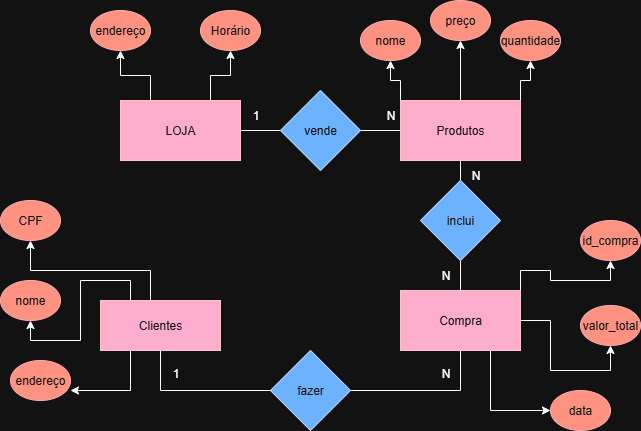

The diagram above was exported from draw.io. Its source (the exported page's mxGraphModel, read from the mxfile embedded in the PNG):
<mxGraphModel dx="1042" dy="562" grid="1" gridSize="10" guides="1" tooltips="1" connect="1" arrows="1" fold="1" page="1" pageScale="1" pageWidth="827" pageHeight="1169" math="0" shadow="0">
  <root>
    <mxCell id="0" />
    <mxCell id="1" parent="0" />
    <mxCell id="yuzQovW87McYQz-qyQuI-9" style="edgeStyle=orthogonalEdgeStyle;rounded=0;orthogonalLoop=1;jettySize=auto;html=1;exitX=1;exitY=0.5;exitDx=0;exitDy=0;entryX=0;entryY=0.5;entryDx=0;entryDy=0;endArrow=none;endFill=0;" parent="1" source="yuzQovW87McYQz-qyQuI-3" target="yuzQovW87McYQz-qyQuI-8" edge="1">
      <mxGeometry relative="1" as="geometry" />
    </mxCell>
    <mxCell id="hHZ7zBi6G7UkGPoX4Bwn-8" style="edgeStyle=orthogonalEdgeStyle;rounded=0;orthogonalLoop=1;jettySize=auto;html=1;exitX=0.25;exitY=0;exitDx=0;exitDy=0;entryX=0.5;entryY=1;entryDx=0;entryDy=0;" parent="1" source="yuzQovW87McYQz-qyQuI-3" target="hHZ7zBi6G7UkGPoX4Bwn-4" edge="1">
      <mxGeometry relative="1" as="geometry" />
    </mxCell>
    <mxCell id="hHZ7zBi6G7UkGPoX4Bwn-9" style="edgeStyle=orthogonalEdgeStyle;rounded=0;orthogonalLoop=1;jettySize=auto;html=1;exitX=0.75;exitY=0;exitDx=0;exitDy=0;" parent="1" source="yuzQovW87McYQz-qyQuI-3" target="hHZ7zBi6G7UkGPoX4Bwn-5" edge="1">
      <mxGeometry relative="1" as="geometry" />
    </mxCell>
    <mxCell id="yuzQovW87McYQz-qyQuI-3" value="LOJA" style="rounded=0;whiteSpace=wrap;html=1;fillColor=#a20025;fontColor=#ffffff;strokeColor=#6F0000;" parent="1" vertex="1">
      <mxGeometry x="150" y="130" width="120" height="60" as="geometry" />
    </mxCell>
    <mxCell id="yuzQovW87McYQz-qyQuI-21" style="edgeStyle=orthogonalEdgeStyle;rounded=0;orthogonalLoop=1;jettySize=auto;html=1;exitX=0;exitY=0;exitDx=0;exitDy=0;entryX=0.5;entryY=1;entryDx=0;entryDy=0;" parent="1" source="yuzQovW87McYQz-qyQuI-4" target="yuzQovW87McYQz-qyQuI-17" edge="1">
      <mxGeometry relative="1" as="geometry" />
    </mxCell>
    <mxCell id="yuzQovW87McYQz-qyQuI-22" style="edgeStyle=orthogonalEdgeStyle;rounded=0;orthogonalLoop=1;jettySize=auto;html=1;exitX=0.5;exitY=0;exitDx=0;exitDy=0;entryX=0.5;entryY=1;entryDx=0;entryDy=0;" parent="1" source="yuzQovW87McYQz-qyQuI-4" target="yuzQovW87McYQz-qyQuI-20" edge="1">
      <mxGeometry relative="1" as="geometry" />
    </mxCell>
    <mxCell id="yuzQovW87McYQz-qyQuI-23" style="edgeStyle=orthogonalEdgeStyle;rounded=0;orthogonalLoop=1;jettySize=auto;html=1;exitX=1;exitY=0;exitDx=0;exitDy=0;entryX=0.5;entryY=1;entryDx=0;entryDy=0;" parent="1" source="yuzQovW87McYQz-qyQuI-4" target="yuzQovW87McYQz-qyQuI-19" edge="1">
      <mxGeometry relative="1" as="geometry" />
    </mxCell>
    <mxCell id="hHZ7zBi6G7UkGPoX4Bwn-1" style="edgeStyle=orthogonalEdgeStyle;rounded=0;orthogonalLoop=1;jettySize=auto;html=1;exitX=0.5;exitY=1;exitDx=0;exitDy=0;entryX=0.5;entryY=0;entryDx=0;entryDy=0;endArrow=none;endFill=0;" parent="1" source="yuzQovW87McYQz-qyQuI-4" target="wRY9Lwl37qCwG7psOEDn-1" edge="1">
      <mxGeometry relative="1" as="geometry" />
    </mxCell>
    <mxCell id="yuzQovW87McYQz-qyQuI-4" value="Produtos" style="rounded=0;whiteSpace=wrap;html=1;fillColor=#a20025;fontColor=#ffffff;strokeColor=#6F0000;" parent="1" vertex="1">
      <mxGeometry x="430" y="130" width="120" height="60" as="geometry" />
    </mxCell>
    <mxCell id="ZGaKZo-FjEUaVAS8ZRw_-3" style="edgeStyle=orthogonalEdgeStyle;rounded=0;orthogonalLoop=1;jettySize=auto;html=1;exitX=0.5;exitY=1;exitDx=0;exitDy=0;endArrow=none;endFill=0;" parent="1" source="yuzQovW87McYQz-qyQuI-5" target="ZGaKZo-FjEUaVAS8ZRw_-1" edge="1">
      <mxGeometry relative="1" as="geometry" />
    </mxCell>
    <mxCell id="jr8vkRiAduhO67XczArW-4" style="edgeStyle=orthogonalEdgeStyle;rounded=0;orthogonalLoop=1;jettySize=auto;html=1;exitX=1;exitY=0;exitDx=0;exitDy=0;entryX=0.5;entryY=1;entryDx=0;entryDy=0;" parent="1" source="yuzQovW87McYQz-qyQuI-5" target="tsvHbwE32qzpch_eaO6q-4" edge="1">
      <mxGeometry relative="1" as="geometry" />
    </mxCell>
    <mxCell id="jr8vkRiAduhO67XczArW-5" style="edgeStyle=orthogonalEdgeStyle;rounded=0;orthogonalLoop=1;jettySize=auto;html=1;exitX=1;exitY=0.5;exitDx=0;exitDy=0;entryX=0.5;entryY=1;entryDx=0;entryDy=0;" parent="1" source="yuzQovW87McYQz-qyQuI-5" target="tsvHbwE32qzpch_eaO6q-6" edge="1">
      <mxGeometry relative="1" as="geometry" />
    </mxCell>
    <mxCell id="jr8vkRiAduhO67XczArW-8" style="edgeStyle=orthogonalEdgeStyle;rounded=0;orthogonalLoop=1;jettySize=auto;html=1;exitX=0.75;exitY=1;exitDx=0;exitDy=0;entryX=0;entryY=0.5;entryDx=0;entryDy=0;" parent="1" source="yuzQovW87McYQz-qyQuI-5" target="jr8vkRiAduhO67XczArW-6" edge="1">
      <mxGeometry relative="1" as="geometry" />
    </mxCell>
    <mxCell id="yuzQovW87McYQz-qyQuI-5" value="Compra" style="rounded=0;whiteSpace=wrap;html=1;fillColor=#a20025;fontColor=#ffffff;strokeColor=#6F0000;" parent="1" vertex="1">
      <mxGeometry x="430" y="320" width="120" height="60" as="geometry" />
    </mxCell>
    <mxCell id="WRNG2BXLl2u-VPgu1T7M-1" style="edgeStyle=orthogonalEdgeStyle;rounded=0;orthogonalLoop=1;jettySize=auto;html=1;exitX=0.25;exitY=0;exitDx=0;exitDy=0;entryX=0.5;entryY=1;entryDx=0;entryDy=0;" parent="1" source="yuzQovW87McYQz-qyQuI-7" target="yuzQovW87McYQz-qyQuI-16" edge="1">
      <mxGeometry relative="1" as="geometry" />
    </mxCell>
    <mxCell id="jr8vkRiAduhO67XczArW-2" style="edgeStyle=orthogonalEdgeStyle;rounded=0;orthogonalLoop=1;jettySize=auto;html=1;exitX=0.5;exitY=0;exitDx=0;exitDy=0;entryX=0.5;entryY=1;entryDx=0;entryDy=0;" parent="1" source="yuzQovW87McYQz-qyQuI-7" target="yuzQovW87McYQz-qyQuI-18" edge="1">
      <mxGeometry relative="1" as="geometry">
        <Array as="points">
          <mxPoint x="180" y="330" />
          <mxPoint x="180" y="300" />
          <mxPoint x="60" y="300" />
        </Array>
      </mxGeometry>
    </mxCell>
    <mxCell id="yuzQovW87McYQz-qyQuI-7" value="Clientes" style="rounded=0;whiteSpace=wrap;html=1;fillColor=#a20025;fontColor=#ffffff;strokeColor=#6F0000;" parent="1" vertex="1">
      <mxGeometry x="130" y="330" width="120" height="50" as="geometry" />
    </mxCell>
    <mxCell id="yuzQovW87McYQz-qyQuI-10" style="edgeStyle=orthogonalEdgeStyle;rounded=0;orthogonalLoop=1;jettySize=auto;html=1;exitX=1;exitY=0.5;exitDx=0;exitDy=0;endArrow=none;endFill=0;" parent="1" source="yuzQovW87McYQz-qyQuI-8" target="yuzQovW87McYQz-qyQuI-4" edge="1">
      <mxGeometry relative="1" as="geometry" />
    </mxCell>
    <mxCell id="yuzQovW87McYQz-qyQuI-8" value="vende" style="rhombus;whiteSpace=wrap;html=1;fillColor=#0050ef;fontColor=#ffffff;strokeColor=#001DBC;" parent="1" vertex="1">
      <mxGeometry x="310" y="120" width="80" height="80" as="geometry" />
    </mxCell>
    <mxCell id="yuzQovW87McYQz-qyQuI-11" value="1" style="text;html=1;align=center;verticalAlign=middle;resizable=0;points=[];autosize=1;strokeColor=none;fillColor=none;" parent="1" vertex="1">
      <mxGeometry x="270" y="130" width="30" height="30" as="geometry" />
    </mxCell>
    <mxCell id="yuzQovW87McYQz-qyQuI-12" value="N" style="text;html=1;align=center;verticalAlign=middle;resizable=0;points=[];autosize=1;strokeColor=none;fillColor=none;" parent="1" vertex="1">
      <mxGeometry x="405" y="130" width="30" height="30" as="geometry" />
    </mxCell>
    <mxCell id="tsvHbwE32qzpch_eaO6q-2" value="&lt;font style=&quot;vertical-align: inherit;&quot; dir=&quot;auto&quot;&gt;&lt;font style=&quot;vertical-align: inherit;&quot; dir=&quot;auto&quot;&gt;endereço&lt;/font&gt;&lt;/font&gt;" style="ellipse;whiteSpace=wrap;html=1;fillColor=#e51400;fontColor=#ffffff;strokeColor=#B20000;" parent="1" vertex="1">
      <mxGeometry x="40" y="390" width="60" height="40" as="geometry" />
    </mxCell>
    <mxCell id="tsvHbwE32qzpch_eaO6q-4" value="&lt;font style=&quot;vertical-align: inherit;&quot; dir=&quot;auto&quot;&gt;&lt;font style=&quot;vertical-align: inherit;&quot; dir=&quot;auto&quot;&gt;id_compra&lt;/font&gt;&lt;/font&gt;" style="ellipse;whiteSpace=wrap;html=1;fillColor=#e51400;fontColor=#ffffff;strokeColor=#B20000;" parent="1" vertex="1">
      <mxGeometry x="610" y="250" width="60" height="40" as="geometry" />
    </mxCell>
    <mxCell id="tsvHbwE32qzpch_eaO6q-6" value="&lt;font style=&quot;vertical-align: inherit;&quot; dir=&quot;auto&quot;&gt;&lt;font style=&quot;vertical-align: inherit;&quot; dir=&quot;auto&quot;&gt;valor_total&lt;/font&gt;&lt;/font&gt;" style="ellipse;whiteSpace=wrap;html=1;fillColor=#e51400;fontColor=#ffffff;strokeColor=#B20000;" parent="1" vertex="1">
      <mxGeometry x="610" y="335" width="60" height="40" as="geometry" />
    </mxCell>
    <mxCell id="yuzQovW87McYQz-qyQuI-19" value="quantidade" style="ellipse;whiteSpace=wrap;html=1;fillColor=#e51400;fontColor=#ffffff;strokeColor=#B20000;" parent="1" vertex="1">
      <mxGeometry x="530" y="50" width="60" height="40" as="geometry" />
    </mxCell>
    <mxCell id="yuzQovW87McYQz-qyQuI-20" value="preço" style="ellipse;whiteSpace=wrap;html=1;fillColor=#e51400;fontColor=#ffffff;strokeColor=#B20000;" parent="1" vertex="1">
      <mxGeometry x="460" y="30" width="60" height="40" as="geometry" />
    </mxCell>
    <mxCell id="yuzQovW87McYQz-qyQuI-17" value="nome" style="ellipse;whiteSpace=wrap;html=1;fillColor=#e51400;fontColor=#ffffff;strokeColor=#B20000;" parent="1" vertex="1">
      <mxGeometry x="390" y="50" width="60" height="40" as="geometry" />
    </mxCell>
    <mxCell id="yuzQovW87McYQz-qyQuI-16" value="&lt;font style=&quot;vertical-align: inherit;&quot; dir=&quot;auto&quot;&gt;&lt;font style=&quot;vertical-align: inherit;&quot; dir=&quot;auto&quot;&gt;nome&lt;/font&gt;&lt;/font&gt;" style="ellipse;whiteSpace=wrap;html=1;fillColor=#e51400;fontColor=#ffffff;strokeColor=#B20000;" parent="1" vertex="1">
      <mxGeometry x="30" y="310" width="60" height="40" as="geometry" />
    </mxCell>
    <mxCell id="yuzQovW87McYQz-qyQuI-18" value="&lt;font style=&quot;vertical-align: inherit;&quot; dir=&quot;auto&quot;&gt;&lt;font style=&quot;vertical-align: inherit;&quot; dir=&quot;auto&quot;&gt;CPF&lt;/font&gt;&lt;/font&gt;" style="ellipse;whiteSpace=wrap;html=1;fillColor=#e51400;fontColor=#ffffff;strokeColor=#B20000;" parent="1" vertex="1">
      <mxGeometry x="30" y="230" width="60" height="40" as="geometry" />
    </mxCell>
    <mxCell id="ZGaKZo-FjEUaVAS8ZRw_-1" value="fazer" style="rhombus;whiteSpace=wrap;html=1;fillColor=#0050ef;fontColor=#ffffff;strokeColor=#001DBC;" parent="1" vertex="1">
      <mxGeometry x="300" y="380" width="80" height="80" as="geometry" />
    </mxCell>
    <mxCell id="ZGaKZo-FjEUaVAS8ZRw_-4" value="1" style="text;html=1;align=center;verticalAlign=middle;resizable=0;points=[];autosize=1;strokeColor=none;fillColor=none;" parent="1" vertex="1">
      <mxGeometry x="190" y="388" width="30" height="30" as="geometry" />
    </mxCell>
    <mxCell id="ZGaKZo-FjEUaVAS8ZRw_-2" style="edgeStyle=orthogonalEdgeStyle;rounded=0;orthogonalLoop=1;jettySize=auto;html=1;exitX=0.5;exitY=1;exitDx=0;exitDy=0;endArrow=none;endFill=0;" parent="1" source="yuzQovW87McYQz-qyQuI-7" target="ZGaKZo-FjEUaVAS8ZRw_-1" edge="1">
      <mxGeometry relative="1" as="geometry" />
    </mxCell>
    <mxCell id="ZGaKZo-FjEUaVAS8ZRw_-5" value="N" style="text;html=1;align=center;verticalAlign=middle;resizable=0;points=[];autosize=1;strokeColor=none;fillColor=none;" parent="1" vertex="1">
      <mxGeometry x="460" y="388" width="30" height="30" as="geometry" />
    </mxCell>
    <mxCell id="hHZ7zBi6G7UkGPoX4Bwn-2" style="edgeStyle=orthogonalEdgeStyle;rounded=0;orthogonalLoop=1;jettySize=auto;html=1;exitX=0.5;exitY=1;exitDx=0;exitDy=0;entryX=0.5;entryY=0;entryDx=0;entryDy=0;endArrow=none;endFill=0;" parent="1" source="wRY9Lwl37qCwG7psOEDn-1" target="yuzQovW87McYQz-qyQuI-5" edge="1">
      <mxGeometry relative="1" as="geometry" />
    </mxCell>
    <mxCell id="wRY9Lwl37qCwG7psOEDn-1" value="inclui" style="rhombus;whiteSpace=wrap;html=1;fillColor=#0050ef;fontColor=#ffffff;strokeColor=#001DBC;" parent="1" vertex="1">
      <mxGeometry x="450" y="210" width="80" height="80" as="geometry" />
    </mxCell>
    <mxCell id="jr8vkRiAduhO67XczArW-6" value="&lt;font style=&quot;vertical-align: inherit;&quot; dir=&quot;auto&quot;&gt;&lt;font style=&quot;vertical-align: inherit;&quot; dir=&quot;auto&quot;&gt;data&lt;/font&gt;&lt;/font&gt;" style="ellipse;whiteSpace=wrap;html=1;fillColor=#e51400;fontColor=#ffffff;strokeColor=#B20000;" parent="1" vertex="1">
      <mxGeometry x="580" y="420" width="60" height="40" as="geometry" />
    </mxCell>
    <mxCell id="hHZ7zBi6G7UkGPoX4Bwn-3" value="N" style="text;html=1;align=center;verticalAlign=middle;resizable=0;points=[];autosize=1;strokeColor=none;fillColor=none;" parent="1" vertex="1">
      <mxGeometry x="490" y="190" width="30" height="30" as="geometry" />
    </mxCell>
    <mxCell id="jr8vkRiAduhO67XczArW-9" value="&lt;font style=&quot;vertical-align: inherit;&quot; dir=&quot;auto&quot;&gt;&lt;font style=&quot;vertical-align: inherit;&quot; dir=&quot;auto&quot;&gt;N&lt;/font&gt;&lt;/font&gt;" style="text;html=1;align=center;verticalAlign=middle;resizable=0;points=[];autosize=1;strokeColor=none;fillColor=none;" parent="1" vertex="1">
      <mxGeometry x="460" y="290" width="30" height="30" as="geometry" />
    </mxCell>
    <mxCell id="hHZ7zBi6G7UkGPoX4Bwn-4" value="&lt;font style=&quot;vertical-align: inherit;&quot; dir=&quot;auto&quot;&gt;&lt;font style=&quot;vertical-align: inherit;&quot; dir=&quot;auto&quot;&gt;endereço&lt;/font&gt;&lt;/font&gt;" style="ellipse;whiteSpace=wrap;html=1;fillColor=#e51400;fontColor=#ffffff;strokeColor=#B20000;" parent="1" vertex="1">
      <mxGeometry x="120" y="40" width="60" height="40" as="geometry" />
    </mxCell>
    <mxCell id="hHZ7zBi6G7UkGPoX4Bwn-5" value="&lt;font style=&quot;vertical-align: inherit;&quot; dir=&quot;auto&quot;&gt;&lt;font style=&quot;vertical-align: inherit;&quot; dir=&quot;auto&quot;&gt;Horário&lt;/font&gt;&lt;/font&gt;" style="ellipse;whiteSpace=wrap;html=1;fillColor=#e51400;fontColor=#ffffff;strokeColor=#B20000;" parent="1" vertex="1">
      <mxGeometry x="230" y="40" width="60" height="40" as="geometry" />
    </mxCell>
    <mxCell id="jr8vkRiAduhO67XczArW-10" style="edgeStyle=orthogonalEdgeStyle;rounded=0;orthogonalLoop=1;jettySize=auto;html=1;exitX=0.25;exitY=1;exitDx=0;exitDy=0;entryX=1;entryY=0.75;entryDx=0;entryDy=0;entryPerimeter=0;" parent="1" source="yuzQovW87McYQz-qyQuI-7" target="tsvHbwE32qzpch_eaO6q-2" edge="1">
      <mxGeometry relative="1" as="geometry" />
    </mxCell>
  </root>
</mxGraphModel>